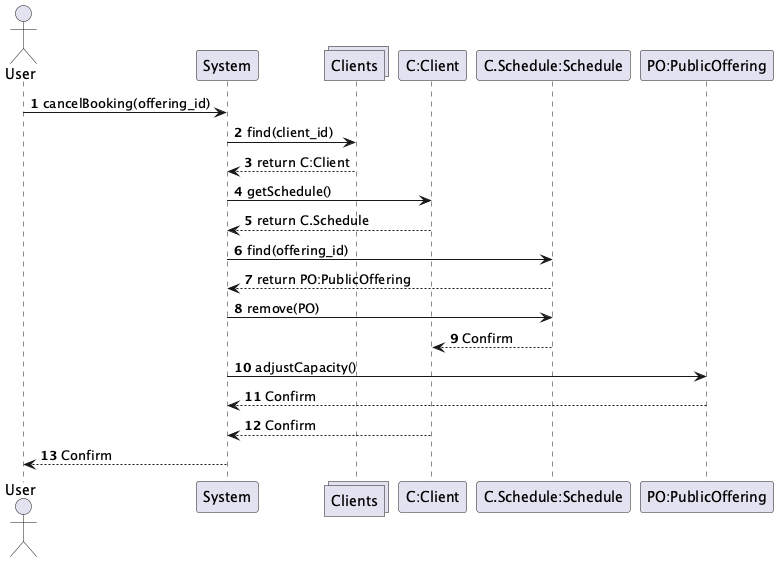

The diagram above was rendered by PlantUML. Its source (embedded in the PNG):
@startuml
actor User
participant System
collections Clients
participant "C:Client"
participant "C.Schedule:Schedule"
participant "PO:PublicOffering"

autonumber

User -> System : cancelBooking(offering_id)
System -> Clients : find(client_id)
Clients --> System : return C:Client
System -> "C:Client" : getSchedule()
"C:Client" --> System : return C.Schedule
System -> "C.Schedule:Schedule" : find(offering_id)
"C.Schedule:Schedule" --> System : return PO:PublicOffering
System -> "C.Schedule:Schedule" : remove(PO)
"C.Schedule:Schedule" --> "C:Client" : Confirm
System -> "PO:PublicOffering" : adjustCapacity()
"PO:PublicOffering" --> System : Confirm
"C:Client" --> System : Confirm
System --> User : Confirm 

@enduml